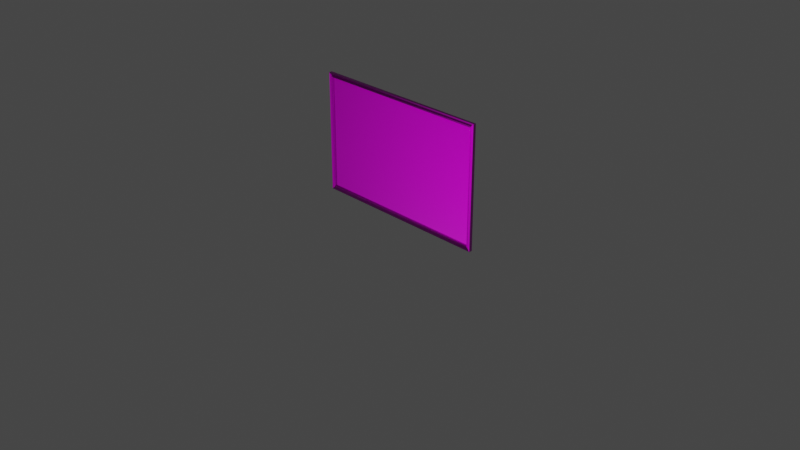 # Source: Sketchfab_2023_08_15_12_02_42.blend  (saved by Blender 3.6.11; exported with 4.5.12 LTS)
import bpy
from mathutils import Matrix  # noqa: F401  (used for matrix-valued properties, if any)

bpy.ops.wm.read_factory_settings(use_empty=True)
scene = bpy.context.scene
scene.name = 'Scene'

# ---- collections
col_collection = bpy.data.collections.new('Collection'); scene.collection.children.link(col_collection)
col_export = bpy.data.collections.new('Export'); scene.collection.children.link(col_export)

# ---- images (referenced by path relative to the original .blend; pixels are not part of the script)
import os
ASSET_DIR = os.environ.get("B2B_ASSET_DIR", "")  # directory of the original .blend (textures are referenced by path, not embedded)
HERE = os.path.dirname(os.path.abspath(__file__))  # packed textures are extracted next to this script under _unpacked/

def load_image(name, relpath, width, height, colorspace="sRGB"):
    """Load a texture the original file referenced (path relative to the .blend, or extracted next to this script)."""
    p = next((c for c in (os.path.join(HERE, relpath), os.path.join(ASSET_DIR, relpath)) if relpath and os.path.exists(c)), "")
    if p:
        img = bpy.data.images.load(p, check_existing=True)
        img.name = name
    else:  # same state as the original file: an image datablock whose file is absent (Cycles renders it pink)
        img = bpy.data.images.new(name, width, height)
        img.source = "FILE"
        img.filepath = "//" + (relpath or name)
    img.colorspace_settings.name = colorspace
    return img
img_notice_board_notice_board_basecolor_png = load_image('Notice Board_Notice board_BaseColor.png', 'Notice Board_Notice board_BaseColor.png', 1024, 1024, 'sRGB')
img_notice_board_notice_board_roughness_png = load_image('Notice Board_Notice board_Roughness.png', 'Notice Board_Notice board_Roughness.png', 1024, 1024, 'Non-Color')
img_notice_board_notice_board_normal_png = load_image('Notice Board_Notice board_Normal.png', 'Notice Board_Notice board_Normal.png', 1024, 1024, 'Non-Color')
img_notice_board_notice_board_height_png = load_image('Notice Board_Notice board_Height.png', 'Notice Board_Notice board_Height.png', 1024, 1024, 'Non-Color')

# ---- materials (node trees are filled in below, after node groups)
mat_notice_board = bpy.data.materials.new('Notice board')
mat_notice_board.use_transparent_shadow = False

# ---- node groups
ng_auto_smooth = bpy.data.node_groups.new('Auto Smooth', 'GeometryNodeTree')
_s = ng_auto_smooth.interface.new_socket(name='Geometry', in_out='OUTPUT', socket_type='NodeSocketGeometry')
_s = ng_auto_smooth.interface.new_socket(name='Geometry', in_out='INPUT', socket_type='NodeSocketGeometry')
_s = ng_auto_smooth.interface.new_socket(name='Angle', in_out='INPUT', socket_type='NodeSocketFloat')
_s.subtype = 'ANGLE'
_s.min_value = 0.0
_s.max_value = 3.142
ng_auto_smooth.is_modifier = True
_N = ng_auto_smooth.nodes; _L = ng_auto_smooth.links
n0 = _N.new('NodeGroupOutput'); n0.name = 'Group Output'; n0.location = (480, -100)
n1 = _N.new('NodeGroupInput'); n1.name = 'Group Input'; n1.location = (-420, -300)
n2 = _N.new('NodeGroupInput'); n2.name = 'Group Input.001'; n2.location = (-60, -100)
n3 = _N.new('GeometryNodeSetShadeSmooth'); n3.name = 'Set Shade Smooth'; n3.location = (120, -100)
n3.domain = 'EDGE'
n4 = _N.new('GeometryNodeSetShadeSmooth'); n4.name = 'Set Shade Smooth.001'; n4.location = (300, -100)
n5 = _N.new('GeometryNodeInputMeshEdgeAngle'); n5.name = 'Edge Angle'; n5.location = (-420, -220)
n6 = _N.new('GeometryNodeInputEdgeSmooth'); n6.name = 'Is Edge Smooth'; n6.location = (-60, -160)
n7 = _N.new('GeometryNodeInputShadeSmooth'); n7.name = 'Is Face Smooth'; n7.location = (-240, -340)
n8 = _N.new('FunctionNodeBooleanMath'); n8.name = 'Boolean Math'; n8.location = (-60, -220)
n9 = _N.new('FunctionNodeCompare'); n9.name = 'Compare'; n9.location = (-240, -180)
n9.operation = 'LESS_EQUAL'
_L.new(n5.outputs[0], n9.inputs[0])
_L.new(n4.outputs[0], n0.inputs[0])
_L.new(n1.outputs[1], n9.inputs[1])
_L.new(n9.outputs[0], n8.inputs[0])
_L.new(n7.outputs[0], n8.inputs[1])
_L.new(n2.outputs[0], n3.inputs[0])
_L.new(n6.outputs[0], n3.inputs[1])
_L.new(n3.outputs[0], n4.inputs[0])
_L.new(n8.outputs[0], n3.inputs[2])
n0.is_active_output = True

# ---- material node trees
mat_notice_board.use_nodes = True; mat_notice_board.node_tree.nodes.clear()
_N = mat_notice_board.node_tree.nodes; _L = mat_notice_board.node_tree.links
n0 = _N.new('NodeFrame'); n0.name = 'Frame'; n0.location = (-1598, 307)
n0.label = 'Mapping'
n0.width = 398
n1 = _N.new('NodeFrame'); n1.name = 'Frame.001'; n1.location = (-954, 507)
n1.label = 'Textures'
n1.width = 354
n2 = _N.new('ShaderNodeOutputMaterial'); n2.name = 'Material Output'; n2.location = (517, 325)
n3 = _N.new('ShaderNodeMapping'); n3.name = 'Mapping'; n3.location = (229, -39)
n4 = _N.new('ShaderNodeTexCoord'); n4.name = 'Texture Coordinate'; n4.location = (29, -39)
n5 = _N.new('ShaderNodeBsdfPrincipled'); n5.name = 'Principled BSDF'; n5.location = (155, 307)
n5.distribution = 'GGX'
n5.subsurface_method = 'RANDOM_WALK_SKIN'
n5.inputs[3].default_value = 1.45
n5.inputs[27].default_value = (0.0, 0.0, 0.0, 1.0)
n5.inputs[28].default_value = 1.0
n6 = _N.new('ShaderNodeTexImage'); n6.name = 'Image Texture.001'; n6.location = (84, -39)
n6.label = 'Base Color'
n6.image = img_notice_board_notice_board_basecolor_png
n7 = _N.new('ShaderNodeTexImage'); n7.name = 'Image Texture.002'; n7.location = (84, -319)
n7.label = 'Roughness'
n7.image = img_notice_board_notice_board_roughness_png
n8 = _N.new('ShaderNodeTexImage'); n8.name = 'Image Texture.003'; n8.location = (84, -599)
n8.label = 'Normal'
n8.image = img_notice_board_notice_board_normal_png
n9 = _N.new('NodeReroute'); n9.name = 'Reroute'; n9.location = (34, -595)
n9.width = 16
n9.socket_idname = 'NodeSocketVector'
n10 = _N.new('ShaderNodeTexImage'); n10.name = 'Image Texture'; n10.location = (84, -879)
n10.label = 'Displacement'
n10.image = img_notice_board_notice_board_height_png
n11 = _N.new('ShaderNodeNormalMap'); n11.name = 'Normal Map'; n11.location = (-570, -93)
n12 = _N.new('ShaderNodeBump'); n12.name = 'Bump'; n12.location = (-292, -275)
n12.inputs[0].default_value = 0.1
n12.inputs[1].default_value = 2.5
n12.inputs[2].default_value = 1.0
n3.parent = n0
n4.parent = n0
n6.parent = n1
n7.parent = n1
n8.parent = n1
n9.parent = n1
n10.parent = n1
_L.new(n5.outputs[0], n2.inputs[0])
_L.new(n6.outputs[0], n5.inputs[0])
_L.new(n9.outputs[0], n6.inputs[0])
_L.new(n9.outputs[0], n7.inputs[0])
_L.new(n9.outputs[0], n8.inputs[0])
_L.new(n9.outputs[0], n10.inputs[0])
_L.new(n3.outputs[0], n9.inputs[0])
_L.new(n4.outputs[2], n3.inputs[0])
_L.new(n10.outputs[0], n12.inputs[3])
_L.new(n7.outputs[0], n5.inputs[2])
_L.new(n8.outputs[0], n11.inputs[1])
_L.new(n11.outputs[0], n12.inputs[4])
_L.new(n12.outputs[0], n5.inputs[5])
n2.is_active_output = True

# ---- world
world_world = bpy.data.worlds.new('World'); scene.world = world_world
world_world.use_nodes = True; world_world.node_tree.nodes.clear()
_N = world_world.node_tree.nodes; _L = world_world.node_tree.links
n0 = _N.new('ShaderNodeOutputWorld'); n0.name = 'World Output'; n0.location = (300, 300)
n1 = _N.new('ShaderNodeBackground'); n1.name = 'Background'; n1.location = (10, 300)
n1.inputs[0].default_value = (0.05088, 0.05088, 0.05088, 1.0)
_L.new(n1.outputs[0], n0.inputs[0])
n0.is_active_output = True
world_world.color = (0.05088, 0.05088, 0.05088)
world_world.use_sun_shadow = False
world_world.sun_shadow_jitter_overblur = 0.0

# ---- cameras
cam_camera = bpy.data.cameras.new('Camera')
cam_camera.clip_end = 100.0
cam_camera.ortho_scale = 7.314

# ---- lights
light_light = bpy.data.lights.new('Light', 'POINT')
light_light.transmission_factor = 0.0
light_light.energy = 200.0
light_light.shadow_soft_size = 0.1
light_light.shadow_maximum_resolution = 0.006
light_light.use_absolute_resolution = True

# ---- meshes
me_plane_001 = bpy.data.meshes.new('Plane.001')
me_plane_001.from_pydata([(-0.9581, -2.631e-08, 0.602), (-0.9581, 2.631e-08, -0.602), (0.9581, 2.631e-08, -0.602), (0.9581, -2.631e-08, 0.602)], [], [(1, 2, 3, 0)])
_uv = me_plane_001.uv_layers.new(name='UVMap')
_uv.uv.foreach_set('vector', [0.01758, 0.9764, 0.01758, 0.02441, 0.6157, 0.02441, 0.6157, 0.9764])
me_plane_001.materials.append(mat_notice_board)
me_plane_001.update()
me_plane = bpy.data.meshes.new('Plane')
me_plane.from_pydata([(-1.006, 2.843e-08, -0.6503), (1.006, 2.843e-08, -0.6503), (-1.006, -2.843e-08, 0.6503), (1.006, -2.843e-08, 0.6503), (-0.9581, -2.631e-08, 0.602), (-0.9581, 2.631e-08, -0.602), (0.9581, 2.631e-08, -0.602), (0.9581, -2.631e-08, 0.602), (-0.9581, -0.0274, 0.602), (-0.9581, -0.0274, -0.602), (0.9581, -0.0274, -0.602), (0.9581, -0.0274, 0.602), (-0.9721, -0.02747, -0.616), (-0.9721, -0.02747, 0.616), (0.9721, -0.02747, -0.616), (0.9721, -0.02747, 0.616), (-0.9656, -0.0274, -0.6095), (0.9656, -0.0274, -0.6095), (0.9656, -0.0274, 0.6095), (-0.9656, -0.0274, 0.6095), (-0.9656, -0.03378, 0.6095), (-0.9721, -0.03378, 0.616), (0.9721, -0.03378, 0.616), (0.9721, -0.03378, -0.616), (-0.9721, -0.03378, -0.616), (-0.9656, -0.03378, -0.6095), (0.9656, -0.03378, -0.6095), (0.9656, -0.03378, 0.6095), (-0.9849, -0.03099, 0.6308), (-0.9849, -0.03099, -0.6308), (0.9849, -0.03099, -0.6308), (0.9849, -0.03099, 0.6308), (-1.006, -0.03518, 0.6503), (-1.006, -0.03518, -0.6503), (1.006, -0.03518, -0.6503), (1.006, -0.03518, 0.6503), (-0.9903, -0.03518, 0.6342), (-0.9903, -0.03518, -0.6342), (0.9903, -0.03518, -0.6342), (0.9903, -0.03518, 0.6342)], [], [(6, 5, 9, 10), (4, 7, 11, 8), (31, 30, 38, 39), (1, 34, 33, 0), (29, 28, 36, 37), (0, 33, 32, 2), (7, 6, 10, 11), (5, 4, 8, 9), (0, 2, 4, 5), (0, 5, 6, 1), (1, 6, 7, 3), (3, 7, 4, 2), (13, 12, 24, 21), (17, 16, 25, 26), (15, 13, 21, 22), (19, 18, 27, 20), (9, 8, 19, 16), (10, 9, 16, 17), (11, 10, 17, 18), (8, 11, 18, 19), (20, 27, 22, 21), (27, 26, 23, 22), (26, 25, 24, 23), (25, 20, 21, 24), (14, 15, 22, 23), (18, 17, 26, 27), (16, 19, 20, 25), (12, 14, 23, 24), (13, 15, 31, 28), (15, 14, 30, 31), (14, 12, 29, 30), (12, 13, 28, 29), (37, 36, 32, 33), (38, 37, 33, 34), (39, 38, 34, 35), (36, 39, 35, 32), (30, 29, 37, 38), (28, 31, 39, 36), (3, 35, 34, 1), (2, 32, 35, 3)])
me_plane.polygons.foreach_set('use_smooth', [True] * 40)
_uv = me_plane.uv_layers.new(name='UVMap')
_uv.uv.foreach_set('vector', [0.7235, 0.9639, 0.7235, 0.03029, 0.7369, 0.03029, 0.7369, 0.9639, 0.7235, 0.03029, 0.7235, 0.9639, 0.7102, 0.9639, 0.7102, 0.03029, 0.8413, 0.6309, 0.8413, 0.01628, 0.8446, 0.01462, 0.8446, 0.6326, 0.7849, 0.9874, 0.7678, 0.9874, 0.7678, 0.006745, 0.7849, 0.006745, 0.945, 0.01628, 0.945, 0.6309, 0.9417, 0.6326, 0.9417, 0.01462, 0.9167, 0.006745, 0.9339, 0.006745, 0.9339, 0.6404, 0.9167, 0.6404, 0.8085, 0.6169, 0.8085, 0.03029, 0.8218, 0.03029, 0.8218, 0.6169, 0.9779, 0.03029, 0.9779, 0.6169, 0.9645, 0.6169, 0.9645, 0.03029, 0.9167, 0.006745, 0.9167, 0.6404, 0.8932, 0.6169, 0.8932, 0.03029, 0.7849, 0.006745, 0.8085, 0.03029, 0.8085, 0.9639, 0.7849, 0.9874, 0.8696, 0.006745, 0.8932, 0.03029, 0.8932, 0.6169, 0.8696, 0.6404, 0.6622, 0.9874, 0.6386, 0.9639, 0.6386, 0.03029, 0.6622, 0.006745, 0.9515, 0.6237, 0.9515, 0.02347, 0.9546, 0.02347, 0.9546, 0.6237, 0.7405, 0.9675, 0.7405, 0.02665, 0.7436, 0.02665, 0.7436, 0.9675, 0.6972, 0.9707, 0.6972, 0.02347, 0.7003, 0.02347, 0.7003, 0.9707, 0.7066, 0.02665, 0.7066, 0.9675, 0.7035, 0.9675, 0.7035, 0.02665, 0.9645, 0.03029, 0.9645, 0.6169, 0.9609, 0.6205, 0.9609, 0.02665, 0.7369, 0.9639, 0.7369, 0.03029, 0.7405, 0.02665, 0.7405, 0.9675, 0.8218, 0.6169, 0.8218, 0.03029, 0.8255, 0.02665, 0.8255, 0.6205, 0.7102, 0.03029, 0.7102, 0.9639, 0.7066, 0.9675, 0.7066, 0.02665, 0.7035, 0.02665, 0.7035, 0.9675, 0.7003, 0.9707, 0.7003, 0.02347, 0.8286, 0.6205, 0.8286, 0.02665, 0.8318, 0.02347, 0.8318, 0.6237, 0.7436, 0.9675, 0.7436, 0.02665, 0.7468, 0.02347, 0.7468, 0.9707, 0.9578, 0.02665, 0.9578, 0.6205, 0.9546, 0.6237, 0.9546, 0.02347, 0.8348, 0.02347, 0.8348, 0.6237, 0.8318, 0.6237, 0.8318, 0.02347, 0.8255, 0.6205, 0.8255, 0.02665, 0.8286, 0.02665, 0.8286, 0.6205, 0.9609, 0.02665, 0.9609, 0.6205, 0.9578, 0.6205, 0.9578, 0.02665, 0.7499, 0.02347, 0.7499, 0.9707, 0.7468, 0.9707, 0.7468, 0.02347, 0.6972, 0.02347, 0.6972, 0.9707, 0.6898, 0.9769, 0.6898, 0.01722, 0.8348, 0.6237, 0.8348, 0.02347, 0.8413, 0.01628, 0.8413, 0.6309, 0.7499, 0.9707, 0.7499, 0.02347, 0.7573, 0.01722, 0.7573, 0.9769, 0.9515, 0.02347, 0.9515, 0.6237, 0.945, 0.6309, 0.945, 0.01628, 0.9417, 0.01462, 0.9417, 0.6326, 0.9339, 0.6404, 0.9339, 0.006745, 0.7599, 0.9795, 0.7599, 0.01462, 0.7678, 0.006745, 0.7678, 0.9874, 0.8446, 0.6326, 0.8446, 0.01462, 0.8525, 0.006745, 0.8525, 0.6404, 0.6872, 0.01462, 0.6872, 0.9795, 0.6793, 0.9874, 0.6793, 0.006745, 0.7573, 0.9769, 0.7573, 0.01722, 0.7599, 0.01462, 0.7599, 0.9795, 0.6898, 0.01722, 0.6898, 0.9769, 0.6872, 0.9795, 0.6872, 0.01462, 0.8696, 0.6404, 0.8525, 0.6404, 0.8525, 0.006745, 0.8696, 0.006745, 0.6622, 0.006745, 0.6793, 0.006745, 0.6793, 0.9874, 0.6622, 0.9874])
me_plane.materials.append(mat_notice_board)
me_plane.update()

# ---- objects
ob_light = bpy.data.objects.new('Light', light_light)
ob_camera = bpy.data.objects.new('Camera', cam_camera)
ob_cork = bpy.data.objects.new('Cork', me_plane_001)
ob_frame = bpy.data.objects.new('Frame', me_plane)

# ---- transforms, parenting, visibility, modifiers, constraints
ob_light.location = (2.582, -2.385, 0.9147)
ob_light.rotation_euler = (0.6503, 0.05522, 1.866)
ob_light.lock_rotations_4d = False
ob_light.empty_display_type = 'ARROWS'
ob_light.color = (0.0, 0.0, 0.0, 0.0)
ob_light.lineart.crease_threshold = 0.0
ob_camera.location = (7.359, -6.926, 4.958)
ob_camera.rotation_euler = (1.109, 0.0, 0.8149)
ob_camera.lock_rotations_4d = False
ob_camera.empty_display_type = 'ARROWS'
ob_camera.color = (0.0, 0.0, 0.0, 0.0)
ob_camera.display_type = 'WIRE'
ob_camera.lineart.crease_threshold = 0.0
ob_cork.location = (0.0, -0.004078, 0.6644)
ob_frame.location = (0.0, 0.004078, 0.6644)
_vg = ob_frame.vertex_groups.new(name='Outer Front Edge')
_vg.add([0, 1, 2, 3, 32, 33, 34, 35], 1.0, 'REPLACE')
_vg = ob_frame.vertex_groups.new(name='Outer Inner Edge')
_vg.add([36, 37, 38, 39], 1.0, 'REPLACE')
_vg = ob_frame.vertex_groups.new(name='Inner Inner Edge')
_vg.add([20, 21, 22, 23, 24, 25, 26, 27], 1.0, 'REPLACE')
_m = ob_frame.modifiers.new('Bevel', 'BEVEL')
_m.width = 0.002
_m.width_pct = 0.002
_m.segments = 2
_m.limit_method = 'VGROUP'
_m.vertex_group = 'Outer Front Edge'
_m = ob_frame.modifiers.new('Bevel.001', 'BEVEL')
_m.limit_method = 'VGROUP'
_m.vertex_group = 'Outer Inner Edge'
_m = ob_frame.modifiers.new('Bevel.002', 'BEVEL')
_m.width = 0.001
_m.width_pct = 0.001
_m.segments = 2
_m.limit_method = 'VGROUP'
_m.vertex_group = 'Inner Inner Edge'
_m = ob_frame.modifiers.new('Auto Smooth', 'NODES')
_m.node_group = ng_auto_smooth
_gi = [s.identifier for s in ng_auto_smooth.interface.items_tree if s.item_type == 'SOCKET' and s.in_out == 'INPUT']
_m[_gi[1]] = 1.484  # Angle

# ---- collection membership
col_collection.objects.link(ob_light)
col_collection.objects.link(ob_camera)
col_export.objects.link(ob_cork)
col_export.objects.link(ob_frame)

# ---- scene / render settings (as saved in the file)
scene.camera = ob_camera
scene.frame_start = 1; scene.frame_end = 250; scene.frame_set(1)
scene.render.engine = 'BLENDER_EEVEE_NEXT'
scene.cycles.use_denoising = False
scene.cycles.sampling_pattern = 'TABULATED_SOBOL'
scene.cycles.use_light_tree = False
scene.view_settings.view_transform = 'Filmic'
bpy.context.view_layer.update()
